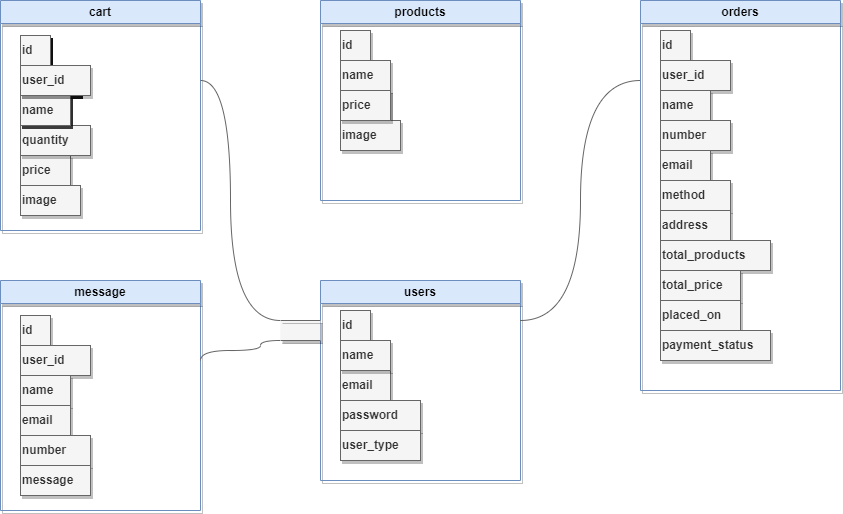

The diagram above was exported from draw.io. Its source (the exported page's mxGraphModel, read from the mxfile embedded in the PNG):
<mxGraphModel dx="1036" dy="614" grid="1" gridSize="10" guides="1" tooltips="1" connect="1" arrows="1" fold="1" page="1" pageScale="1" pageWidth="1100" pageHeight="850" background="none" math="0" shadow="0">
  <root>
    <mxCell id="0" />
    <mxCell id="1" parent="0" />
    <mxCell id="5WS8CYFa-ualFQc0Lpwk-11" value="users" style="swimlane;whiteSpace=wrap;html=1;labelBackgroundColor=none;labelBorderColor=none;shadow=1;swimlaneLine=1;fillColor=#dae8fc;strokeColor=#6c8ebf;" parent="1" vertex="1">
      <mxGeometry x="440" y="360" width="200" height="200" as="geometry" />
    </mxCell>
    <mxCell id="5WS8CYFa-ualFQc0Lpwk-24" value="email" style="text;html=1;align=left;verticalAlign=middle;resizable=0;points=[];autosize=1;shadow=1;labelBackgroundColor=none;fontStyle=1;swimlaneLine=1;fillColor=#f5f5f5;strokeColor=#666666;fontColor=#333333;" parent="5WS8CYFa-ualFQc0Lpwk-11" vertex="1">
      <mxGeometry x="20" y="90" width="50" height="30" as="geometry" />
    </mxCell>
    <mxCell id="5WS8CYFa-ualFQc0Lpwk-25" value="password" style="text;html=1;align=left;verticalAlign=middle;resizable=0;points=[];autosize=1;labelBackgroundColor=none;labelBorderColor=none;shadow=1;fontStyle=1;swimlaneLine=1;fillColor=#f5f5f5;strokeColor=#666666;fontColor=#333333;" parent="5WS8CYFa-ualFQc0Lpwk-11" vertex="1">
      <mxGeometry x="20" y="120" width="80" height="30" as="geometry" />
    </mxCell>
    <mxCell id="5WS8CYFa-ualFQc0Lpwk-26" value="user_type" style="text;html=1;align=left;verticalAlign=middle;resizable=0;points=[];autosize=1;shadow=1;labelBackgroundColor=none;fontStyle=1;swimlaneLine=1;fillColor=#f5f5f5;strokeColor=#666666;fontColor=#333333;" parent="5WS8CYFa-ualFQc0Lpwk-11" vertex="1">
      <mxGeometry x="20" y="150" width="80" height="30" as="geometry" />
    </mxCell>
    <mxCell id="5WS8CYFa-ualFQc0Lpwk-27" value="id" style="text;html=1;align=left;verticalAlign=middle;resizable=0;points=[];autosize=1;shadow=1;labelBackgroundColor=none;fontStyle=1;swimlaneLine=1;fillColor=#f5f5f5;strokeColor=#666666;fontColor=#333333;" parent="5WS8CYFa-ualFQc0Lpwk-11" vertex="1">
      <mxGeometry x="20" y="30" width="30" height="30" as="geometry" />
    </mxCell>
    <mxCell id="5WS8CYFa-ualFQc0Lpwk-28" value="name" style="text;html=1;align=left;verticalAlign=middle;resizable=0;points=[];autosize=1;shadow=1;labelBackgroundColor=none;fontStyle=1;swimlaneLine=1;fillColor=#f5f5f5;strokeColor=#666666;fontColor=#333333;" parent="5WS8CYFa-ualFQc0Lpwk-11" vertex="1">
      <mxGeometry x="20" y="60" width="50" height="30" as="geometry" />
    </mxCell>
    <mxCell id="5WS8CYFa-ualFQc0Lpwk-13" value="products" style="swimlane;whiteSpace=wrap;html=1;labelBackgroundColor=none;labelBorderColor=none;shadow=1;swimlaneLine=1;fillColor=#dae8fc;strokeColor=#6c8ebf;" parent="1" vertex="1">
      <mxGeometry x="440" y="80" width="200" height="200" as="geometry" />
    </mxCell>
    <mxCell id="5WS8CYFa-ualFQc0Lpwk-29" value="id" style="text;html=1;align=left;verticalAlign=middle;resizable=0;points=[];autosize=1;shadow=1;labelBackgroundColor=none;fontStyle=1;swimlaneLine=1;fillColor=#f5f5f5;strokeColor=#666666;fontColor=#333333;" parent="5WS8CYFa-ualFQc0Lpwk-13" vertex="1">
      <mxGeometry x="20" y="30" width="30" height="30" as="geometry" />
    </mxCell>
    <mxCell id="5WS8CYFa-ualFQc0Lpwk-30" value="name" style="text;html=1;align=left;verticalAlign=middle;resizable=0;points=[];autosize=1;shadow=1;labelBackgroundColor=none;fontStyle=1;swimlaneLine=1;fillColor=#f5f5f5;strokeColor=#666666;fontColor=#333333;" parent="5WS8CYFa-ualFQc0Lpwk-13" vertex="1">
      <mxGeometry x="20" y="60" width="50" height="30" as="geometry" />
    </mxCell>
    <mxCell id="5WS8CYFa-ualFQc0Lpwk-31" value="price" style="text;html=1;align=left;verticalAlign=middle;resizable=0;points=[];autosize=1;shadow=1;labelBackgroundColor=none;swimlaneLine=1;fillColor=#f5f5f5;strokeColor=#666666;fontColor=#333333;" parent="5WS8CYFa-ualFQc0Lpwk-13" vertex="1">
      <mxGeometry x="20" y="90" width="50" height="30" as="geometry" />
    </mxCell>
    <mxCell id="5WS8CYFa-ualFQc0Lpwk-32" value="image" style="text;html=1;align=left;verticalAlign=middle;resizable=0;points=[];autosize=1;shadow=1;labelBackgroundColor=none;fontStyle=1;swimlaneLine=1;fillColor=#f5f5f5;strokeColor=#666666;fontColor=#333333;" parent="5WS8CYFa-ualFQc0Lpwk-13" vertex="1">
      <mxGeometry x="20" y="120" width="60" height="30" as="geometry" />
    </mxCell>
    <mxCell id="5WS8CYFa-ualFQc0Lpwk-53" value="price" style="text;html=1;align=left;verticalAlign=middle;resizable=0;points=[];autosize=1;shadow=1;labelBackgroundColor=none;fontStyle=1;swimlaneLine=1;fillColor=#f5f5f5;strokeColor=#666666;fontColor=#333333;" parent="5WS8CYFa-ualFQc0Lpwk-13" vertex="1">
      <mxGeometry x="20" y="90" width="50" height="30" as="geometry" />
    </mxCell>
    <mxCell id="5WS8CYFa-ualFQc0Lpwk-14" value="orders" style="swimlane;whiteSpace=wrap;html=1;labelBackgroundColor=none;labelBorderColor=none;shadow=1;swimlaneLine=1;fillColor=#dae8fc;strokeColor=#6c8ebf;" parent="1" vertex="1">
      <mxGeometry x="760" y="80" width="200" height="390" as="geometry" />
    </mxCell>
    <mxCell id="5WS8CYFa-ualFQc0Lpwk-33" value="id" style="text;html=1;align=left;verticalAlign=middle;resizable=0;points=[];autosize=1;shadow=1;labelBackgroundColor=none;fontStyle=1;swimlaneLine=1;fillColor=#f5f5f5;strokeColor=#666666;fontColor=#333333;" parent="5WS8CYFa-ualFQc0Lpwk-14" vertex="1">
      <mxGeometry x="20" y="30" width="30" height="30" as="geometry" />
    </mxCell>
    <mxCell id="5WS8CYFa-ualFQc0Lpwk-34" value="user_id" style="text;html=1;align=left;verticalAlign=middle;resizable=0;points=[];autosize=1;shadow=1;labelBackgroundColor=none;fontStyle=1;swimlaneLine=1;fillColor=#f5f5f5;strokeColor=#666666;fontColor=#333333;" parent="5WS8CYFa-ualFQc0Lpwk-14" vertex="1">
      <mxGeometry x="20" y="60" width="70" height="30" as="geometry" />
    </mxCell>
    <mxCell id="5WS8CYFa-ualFQc0Lpwk-35" value="name" style="text;html=1;align=left;verticalAlign=middle;resizable=0;points=[];autosize=1;shadow=1;labelBackgroundColor=none;fontStyle=1;swimlaneLine=1;fillColor=#f5f5f5;strokeColor=#666666;fontColor=#333333;" parent="5WS8CYFa-ualFQc0Lpwk-14" vertex="1">
      <mxGeometry x="20" y="90" width="50" height="30" as="geometry" />
    </mxCell>
    <mxCell id="5WS8CYFa-ualFQc0Lpwk-36" value="number" style="text;html=1;align=left;verticalAlign=middle;resizable=0;points=[];autosize=1;shadow=1;labelBackgroundColor=none;fontStyle=1;swimlaneLine=1;fillColor=#f5f5f5;strokeColor=#666666;fontColor=#333333;" parent="5WS8CYFa-ualFQc0Lpwk-14" vertex="1">
      <mxGeometry x="20" y="120" width="70" height="30" as="geometry" />
    </mxCell>
    <mxCell id="5WS8CYFa-ualFQc0Lpwk-37" value="email" style="text;html=1;align=left;verticalAlign=middle;resizable=0;points=[];autosize=1;labelBackgroundColor=none;labelBorderColor=none;shadow=1;fontStyle=1;swimlaneLine=1;fillColor=#f5f5f5;strokeColor=#666666;fontColor=#333333;" parent="5WS8CYFa-ualFQc0Lpwk-14" vertex="1">
      <mxGeometry x="20" y="150" width="50" height="30" as="geometry" />
    </mxCell>
    <mxCell id="5WS8CYFa-ualFQc0Lpwk-38" value="method" style="text;html=1;align=left;verticalAlign=middle;resizable=0;points=[];autosize=1;labelBackgroundColor=none;labelBorderColor=none;shadow=1;fontStyle=1;swimlaneLine=1;fillColor=#f5f5f5;strokeColor=#666666;fontColor=#333333;" parent="5WS8CYFa-ualFQc0Lpwk-14" vertex="1">
      <mxGeometry x="20" y="180" width="70" height="30" as="geometry" />
    </mxCell>
    <mxCell id="5WS8CYFa-ualFQc0Lpwk-39" value="address" style="text;html=1;align=left;verticalAlign=middle;resizable=0;points=[];autosize=1;shadow=1;labelBackgroundColor=none;fontStyle=1;swimlaneLine=1;fillColor=#f5f5f5;strokeColor=#666666;fontColor=#333333;" parent="5WS8CYFa-ualFQc0Lpwk-14" vertex="1">
      <mxGeometry x="20" y="210" width="70" height="30" as="geometry" />
    </mxCell>
    <mxCell id="5WS8CYFa-ualFQc0Lpwk-40" value="total_products" style="text;html=1;align=left;verticalAlign=middle;resizable=0;points=[];autosize=1;shadow=1;labelBackgroundColor=none;fontStyle=1;swimlaneLine=1;fillColor=#f5f5f5;strokeColor=#666666;fontColor=#333333;" parent="5WS8CYFa-ualFQc0Lpwk-14" vertex="1">
      <mxGeometry x="20" y="240" width="110" height="30" as="geometry" />
    </mxCell>
    <mxCell id="5WS8CYFa-ualFQc0Lpwk-41" value="total_price" style="text;html=1;align=left;verticalAlign=middle;resizable=0;points=[];autosize=1;labelBackgroundColor=none;labelBorderColor=none;shadow=1;fontStyle=1;swimlaneLine=1;fillColor=#f5f5f5;strokeColor=#666666;fontColor=#333333;" parent="5WS8CYFa-ualFQc0Lpwk-14" vertex="1">
      <mxGeometry x="20" y="270" width="80" height="30" as="geometry" />
    </mxCell>
    <mxCell id="5WS8CYFa-ualFQc0Lpwk-42" value="placed_on" style="text;html=1;align=left;verticalAlign=middle;resizable=0;points=[];autosize=1;labelBackgroundColor=none;labelBorderColor=none;shadow=1;fontStyle=1;swimlaneLine=1;fillColor=#f5f5f5;strokeColor=#666666;fontColor=#333333;" parent="5WS8CYFa-ualFQc0Lpwk-14" vertex="1">
      <mxGeometry x="20" y="300" width="80" height="30" as="geometry" />
    </mxCell>
    <mxCell id="5WS8CYFa-ualFQc0Lpwk-43" value="payment_status" style="text;html=1;align=left;verticalAlign=middle;resizable=0;points=[];autosize=1;labelBackgroundColor=none;labelBorderColor=none;shadow=1;fontStyle=1;swimlaneLine=1;fillColor=#f5f5f5;strokeColor=#666666;fontColor=#333333;" parent="5WS8CYFa-ualFQc0Lpwk-14" vertex="1">
      <mxGeometry x="20" y="330" width="110" height="30" as="geometry" />
    </mxCell>
    <mxCell id="5WS8CYFa-ualFQc0Lpwk-15" value="message" style="swimlane;whiteSpace=wrap;html=1;labelBackgroundColor=none;labelBorderColor=none;shadow=1;swimlaneLine=1;fillColor=#dae8fc;strokeColor=#6c8ebf;" parent="1" vertex="1">
      <mxGeometry x="120" y="360" width="200" height="230" as="geometry" />
    </mxCell>
    <mxCell id="5WS8CYFa-ualFQc0Lpwk-44" value="id" style="text;html=1;align=left;verticalAlign=middle;resizable=0;points=[];autosize=1;labelBackgroundColor=none;labelBorderColor=none;shadow=1;fontStyle=1;swimlaneLine=1;fillColor=#f5f5f5;strokeColor=#666666;fontColor=#333333;" parent="5WS8CYFa-ualFQc0Lpwk-15" vertex="1">
      <mxGeometry x="20" y="35" width="30" height="30" as="geometry" />
    </mxCell>
    <mxCell id="5WS8CYFa-ualFQc0Lpwk-45" value="user_id" style="text;html=1;align=left;verticalAlign=middle;resizable=0;points=[];autosize=1;fontStyle=1;shadow=1;labelBackgroundColor=none;swimlaneLine=1;fillColor=#f5f5f5;strokeColor=#666666;fontColor=#333333;" parent="5WS8CYFa-ualFQc0Lpwk-15" vertex="1">
      <mxGeometry x="20" y="65" width="70" height="30" as="geometry" />
    </mxCell>
    <mxCell id="5WS8CYFa-ualFQc0Lpwk-46" value="name" style="text;html=1;align=left;verticalAlign=middle;resizable=0;points=[];autosize=1;shadow=1;labelBackgroundColor=none;fontStyle=1;swimlaneLine=1;fillColor=#f5f5f5;strokeColor=#666666;fontColor=#333333;" parent="5WS8CYFa-ualFQc0Lpwk-15" vertex="1">
      <mxGeometry x="20" y="95" width="50" height="30" as="geometry" />
    </mxCell>
    <mxCell id="5WS8CYFa-ualFQc0Lpwk-47" value="email" style="text;html=1;align=left;verticalAlign=middle;resizable=0;points=[];autosize=1;labelBackgroundColor=none;labelBorderColor=none;shadow=1;fontStyle=1;swimlaneLine=1;fillColor=#f5f5f5;strokeColor=#666666;fontColor=#333333;" parent="5WS8CYFa-ualFQc0Lpwk-15" vertex="1">
      <mxGeometry x="20" y="125" width="50" height="30" as="geometry" />
    </mxCell>
    <mxCell id="5WS8CYFa-ualFQc0Lpwk-48" value="number" style="text;html=1;align=left;verticalAlign=middle;resizable=0;points=[];autosize=1;shadow=1;labelBackgroundColor=none;fontStyle=1;swimlaneLine=1;fillColor=#f5f5f5;strokeColor=#666666;fontColor=#333333;" parent="5WS8CYFa-ualFQc0Lpwk-15" vertex="1">
      <mxGeometry x="20" y="155" width="70" height="30" as="geometry" />
    </mxCell>
    <mxCell id="5WS8CYFa-ualFQc0Lpwk-49" value="message" style="text;html=1;align=left;verticalAlign=middle;resizable=0;points=[];autosize=1;shadow=1;labelBackgroundColor=none;fontStyle=1;swimlaneLine=1;fillColor=#f5f5f5;strokeColor=#666666;fontColor=#333333;" parent="5WS8CYFa-ualFQc0Lpwk-15" vertex="1">
      <mxGeometry x="20" y="185" width="70" height="30" as="geometry" />
    </mxCell>
    <mxCell id="5WS8CYFa-ualFQc0Lpwk-16" value="cart" style="swimlane;whiteSpace=wrap;html=1;labelBackgroundColor=none;labelBorderColor=none;shadow=1;glass=0;swimlaneLine=1;fillColor=#dae8fc;strokeColor=#6c8ebf;" parent="1" vertex="1">
      <mxGeometry x="120" y="80" width="200" height="230" as="geometry" />
    </mxCell>
    <mxCell id="5WS8CYFa-ualFQc0Lpwk-50" value="id" style="text;html=1;align=left;verticalAlign=middle;resizable=0;points=[];autosize=1;labelBackgroundColor=none;labelBorderColor=none;shadow=1;swimlaneLine=1;fillColor=#f5f5f5;strokeColor=#666666;fontColor=#333333;" parent="5WS8CYFa-ualFQc0Lpwk-16" vertex="1">
      <mxGeometry x="20" y="35" width="30" height="30" as="geometry" />
    </mxCell>
    <mxCell id="5WS8CYFa-ualFQc0Lpwk-51" value="user_id" style="text;html=1;align=left;verticalAlign=middle;resizable=0;points=[];autosize=1;fontStyle=0;shadow=1;labelBackgroundColor=none;swimlaneLine=1;fillColor=#f5f5f5;strokeColor=#666666;fontColor=#333333;" parent="5WS8CYFa-ualFQc0Lpwk-16" vertex="1">
      <mxGeometry x="20" y="65" width="60" height="30" as="geometry" />
    </mxCell>
    <mxCell id="5WS8CYFa-ualFQc0Lpwk-52" value="name" style="text;html=1;align=left;verticalAlign=middle;resizable=0;points=[];autosize=1;shadow=1;labelBackgroundColor=none;swimlaneLine=1;fillColor=#f5f5f5;strokeColor=#666666;fontColor=#333333;" parent="5WS8CYFa-ualFQc0Lpwk-16" vertex="1">
      <mxGeometry x="20" y="95" width="50" height="30" as="geometry" />
    </mxCell>
    <mxCell id="5WS8CYFa-ualFQc0Lpwk-54" value="price" style="text;html=1;align=left;verticalAlign=middle;resizable=0;points=[];autosize=1;shadow=1;labelBackgroundColor=none;fontStyle=1;swimlaneLine=1;fillColor=#f5f5f5;strokeColor=#666666;fontColor=#333333;" parent="5WS8CYFa-ualFQc0Lpwk-16" vertex="1">
      <mxGeometry x="20" y="155" width="50" height="30" as="geometry" />
    </mxCell>
    <mxCell id="5WS8CYFa-ualFQc0Lpwk-55" value="image" style="text;html=1;align=left;verticalAlign=middle;resizable=0;points=[];autosize=1;shadow=1;labelBackgroundColor=none;fontStyle=1;swimlaneLine=1;fillColor=#f5f5f5;strokeColor=#666666;fontColor=#333333;" parent="5WS8CYFa-ualFQc0Lpwk-16" vertex="1">
      <mxGeometry x="20" y="185" width="60" height="30" as="geometry" />
    </mxCell>
    <mxCell id="5WS8CYFa-ualFQc0Lpwk-56" value="quantity" style="text;html=1;align=left;verticalAlign=middle;resizable=0;points=[];autosize=1;shadow=1;labelBackgroundColor=none;fontStyle=1;swimlaneLine=1;fillColor=#f5f5f5;strokeColor=#666666;fontColor=#333333;" parent="5WS8CYFa-ualFQc0Lpwk-16" vertex="1">
      <mxGeometry x="20" y="125" width="70" height="30" as="geometry" />
    </mxCell>
    <mxCell id="Z5WpMqhL2NjEZJbWEgxD-3" value="id" style="text;html=1;align=left;verticalAlign=middle;resizable=0;points=[];autosize=1;labelBackgroundColor=none;labelBorderColor=none;shadow=1;swimlaneLine=1;fillColor=#f5f5f5;strokeColor=#666666;fontColor=#333333;" vertex="1" parent="5WS8CYFa-ualFQc0Lpwk-16">
      <mxGeometry x="20" y="35" width="30" height="30" as="geometry" />
    </mxCell>
    <mxCell id="Z5WpMqhL2NjEZJbWEgxD-4" value="user_id" style="text;html=1;align=left;verticalAlign=middle;resizable=0;points=[];autosize=1;fontStyle=0;shadow=1;labelBackgroundColor=none;swimlaneLine=1;fillColor=#f5f5f5;strokeColor=#666666;fontColor=#333333;" vertex="1" parent="5WS8CYFa-ualFQc0Lpwk-16">
      <mxGeometry x="20" y="65" width="60" height="30" as="geometry" />
    </mxCell>
    <mxCell id="Z5WpMqhL2NjEZJbWEgxD-5" value="id" style="text;html=1;align=left;verticalAlign=middle;resizable=0;points=[];autosize=1;labelBackgroundColor=none;labelBorderColor=none;shadow=1;swimlaneLine=1;fillColor=#f5f5f5;strokeColor=#666666;fontColor=#333333;" vertex="1" parent="5WS8CYFa-ualFQc0Lpwk-16">
      <mxGeometry x="20" y="35" width="30" height="30" as="geometry" />
    </mxCell>
    <mxCell id="Z5WpMqhL2NjEZJbWEgxD-6" value="user_id" style="text;html=1;align=left;verticalAlign=middle;resizable=0;points=[];autosize=1;fontStyle=0;shadow=1;labelBackgroundColor=none;swimlaneLine=1;fillColor=#f5f5f5;strokeColor=#666666;fontColor=#333333;" vertex="1" parent="5WS8CYFa-ualFQc0Lpwk-16">
      <mxGeometry x="20" y="65" width="60" height="30" as="geometry" />
    </mxCell>
    <mxCell id="Z5WpMqhL2NjEZJbWEgxD-7" value="id" style="text;html=1;align=left;verticalAlign=middle;resizable=0;points=[];autosize=1;labelBackgroundColor=none;labelBorderColor=none;shadow=1;swimlaneLine=1;fillColor=#f5f5f5;strokeColor=#666666;fontColor=#333333;" vertex="1" parent="5WS8CYFa-ualFQc0Lpwk-16">
      <mxGeometry x="20" y="35" width="30" height="30" as="geometry" />
    </mxCell>
    <mxCell id="Z5WpMqhL2NjEZJbWEgxD-8" value="user_id" style="text;html=1;align=left;verticalAlign=middle;resizable=0;points=[];autosize=1;fontStyle=0;shadow=1;labelBackgroundColor=none;swimlaneLine=1;fillColor=#f5f5f5;strokeColor=#666666;fontColor=#333333;" vertex="1" parent="5WS8CYFa-ualFQc0Lpwk-16">
      <mxGeometry x="20" y="65" width="60" height="30" as="geometry" />
    </mxCell>
    <mxCell id="Z5WpMqhL2NjEZJbWEgxD-9" value="name" style="text;html=1;align=left;verticalAlign=middle;resizable=0;points=[];autosize=1;shadow=1;labelBackgroundColor=none;swimlaneLine=1;fillColor=#f5f5f5;strokeColor=#666666;fontColor=#333333;" vertex="1" parent="5WS8CYFa-ualFQc0Lpwk-16">
      <mxGeometry x="20" y="95" width="50" height="30" as="geometry" />
    </mxCell>
    <mxCell id="Z5WpMqhL2NjEZJbWEgxD-10" value="id" style="text;html=1;align=left;verticalAlign=middle;resizable=0;points=[];autosize=1;labelBackgroundColor=none;labelBorderColor=none;shadow=1;swimlaneLine=1;fillColor=#f5f5f5;strokeColor=#666666;fontColor=#333333;" vertex="1" parent="5WS8CYFa-ualFQc0Lpwk-16">
      <mxGeometry x="20" y="35" width="30" height="30" as="geometry" />
    </mxCell>
    <mxCell id="Z5WpMqhL2NjEZJbWEgxD-11" value="user_id" style="text;html=1;align=left;verticalAlign=middle;resizable=0;points=[];autosize=1;fontStyle=0;shadow=1;labelBackgroundColor=none;swimlaneLine=1;fillColor=#f5f5f5;strokeColor=#666666;fontColor=#333333;" vertex="1" parent="5WS8CYFa-ualFQc0Lpwk-16">
      <mxGeometry x="20" y="65" width="60" height="30" as="geometry" />
    </mxCell>
    <mxCell id="Z5WpMqhL2NjEZJbWEgxD-12" value="name" style="text;html=1;align=left;verticalAlign=middle;resizable=0;points=[];autosize=1;shadow=1;labelBackgroundColor=none;swimlaneLine=1;fillColor=#f5f5f5;strokeColor=#666666;fontColor=#333333;" vertex="1" parent="5WS8CYFa-ualFQc0Lpwk-16">
      <mxGeometry x="20" y="95" width="50" height="30" as="geometry" />
    </mxCell>
    <mxCell id="Z5WpMqhL2NjEZJbWEgxD-13" value="id" style="text;html=1;align=left;verticalAlign=middle;resizable=0;points=[];autosize=1;labelBackgroundColor=none;labelBorderColor=none;shadow=1;swimlaneLine=1;fillColor=#f5f5f5;strokeColor=#666666;fontColor=#333333;" vertex="1" parent="5WS8CYFa-ualFQc0Lpwk-16">
      <mxGeometry x="20" y="35" width="30" height="30" as="geometry" />
    </mxCell>
    <mxCell id="Z5WpMqhL2NjEZJbWEgxD-14" value="user_id" style="text;html=1;align=left;verticalAlign=middle;resizable=0;points=[];autosize=1;fontStyle=0;shadow=1;labelBackgroundColor=none;swimlaneLine=1;fillColor=#f5f5f5;strokeColor=#666666;fontColor=#333333;" vertex="1" parent="5WS8CYFa-ualFQc0Lpwk-16">
      <mxGeometry x="20" y="65" width="60" height="30" as="geometry" />
    </mxCell>
    <mxCell id="Z5WpMqhL2NjEZJbWEgxD-15" value="name" style="text;html=1;align=left;verticalAlign=middle;resizable=0;points=[];autosize=1;shadow=1;labelBackgroundColor=none;swimlaneLine=1;fillColor=#f5f5f5;strokeColor=#666666;fontColor=#333333;" vertex="1" parent="5WS8CYFa-ualFQc0Lpwk-16">
      <mxGeometry x="20" y="95" width="50" height="30" as="geometry" />
    </mxCell>
    <mxCell id="Z5WpMqhL2NjEZJbWEgxD-16" value="id" style="text;html=1;align=left;verticalAlign=middle;resizable=0;points=[];autosize=1;labelBackgroundColor=none;labelBorderColor=none;shadow=1;swimlaneLine=1;fillColor=#f5f5f5;strokeColor=#666666;fontColor=#333333;" vertex="1" parent="5WS8CYFa-ualFQc0Lpwk-16">
      <mxGeometry x="20" y="35" width="30" height="30" as="geometry" />
    </mxCell>
    <mxCell id="Z5WpMqhL2NjEZJbWEgxD-17" value="user_id" style="text;html=1;align=left;verticalAlign=middle;resizable=0;points=[];autosize=1;fontStyle=0;shadow=1;labelBackgroundColor=none;swimlaneLine=1;fillColor=#f5f5f5;strokeColor=#666666;fontColor=#333333;" vertex="1" parent="5WS8CYFa-ualFQc0Lpwk-16">
      <mxGeometry x="20" y="65" width="60" height="30" as="geometry" />
    </mxCell>
    <mxCell id="Z5WpMqhL2NjEZJbWEgxD-18" value="name" style="text;html=1;align=left;verticalAlign=middle;resizable=0;points=[];autosize=1;shadow=1;labelBackgroundColor=none;swimlaneLine=1;fillColor=#f5f5f5;strokeColor=#666666;fontColor=#333333;" vertex="1" parent="5WS8CYFa-ualFQc0Lpwk-16">
      <mxGeometry x="20" y="95" width="50" height="30" as="geometry" />
    </mxCell>
    <mxCell id="Z5WpMqhL2NjEZJbWEgxD-19" value="id" style="text;html=1;align=left;verticalAlign=middle;resizable=0;points=[];autosize=1;labelBackgroundColor=none;labelBorderColor=none;shadow=1;swimlaneLine=1;fillColor=#f5f5f5;strokeColor=#666666;fontColor=#333333;" vertex="1" parent="5WS8CYFa-ualFQc0Lpwk-16">
      <mxGeometry x="20" y="35" width="30" height="30" as="geometry" />
    </mxCell>
    <mxCell id="Z5WpMqhL2NjEZJbWEgxD-20" value="user_id" style="text;html=1;align=left;verticalAlign=middle;resizable=0;points=[];autosize=1;fontStyle=0;shadow=1;labelBackgroundColor=none;swimlaneLine=1;fillColor=#f5f5f5;strokeColor=#666666;fontColor=#333333;" vertex="1" parent="5WS8CYFa-ualFQc0Lpwk-16">
      <mxGeometry x="20" y="65" width="60" height="30" as="geometry" />
    </mxCell>
    <mxCell id="Z5WpMqhL2NjEZJbWEgxD-21" value="name" style="text;html=1;align=left;verticalAlign=middle;resizable=0;points=[];autosize=1;shadow=1;labelBackgroundColor=none;fontStyle=1;swimlaneLine=1;fillColor=#f5f5f5;strokeColor=#666666;fontColor=#333333;" vertex="1" parent="5WS8CYFa-ualFQc0Lpwk-16">
      <mxGeometry x="20" y="95" width="50" height="30" as="geometry" />
    </mxCell>
    <mxCell id="Z5WpMqhL2NjEZJbWEgxD-22" value="id" style="text;html=1;align=left;verticalAlign=middle;resizable=0;points=[];autosize=1;labelBackgroundColor=none;labelBorderColor=none;shadow=1;swimlaneLine=1;fillColor=#f5f5f5;strokeColor=#666666;fontColor=#333333;" vertex="1" parent="5WS8CYFa-ualFQc0Lpwk-16">
      <mxGeometry x="20" y="35" width="30" height="30" as="geometry" />
    </mxCell>
    <mxCell id="Z5WpMqhL2NjEZJbWEgxD-23" value="user_id" style="text;html=1;align=left;verticalAlign=middle;resizable=0;points=[];autosize=1;fontStyle=0;shadow=1;labelBackgroundColor=none;swimlaneLine=1;fillColor=#f5f5f5;strokeColor=#666666;fontColor=#333333;" vertex="1" parent="5WS8CYFa-ualFQc0Lpwk-16">
      <mxGeometry x="20" y="65" width="60" height="30" as="geometry" />
    </mxCell>
    <mxCell id="Z5WpMqhL2NjEZJbWEgxD-24" value="id" style="text;html=1;align=left;verticalAlign=middle;resizable=0;points=[];autosize=1;labelBackgroundColor=none;labelBorderColor=none;shadow=1;fontStyle=1;swimlaneLine=1;fillColor=#f5f5f5;strokeColor=#666666;fontColor=#333333;" vertex="1" parent="5WS8CYFa-ualFQc0Lpwk-16">
      <mxGeometry x="20" y="35" width="30" height="30" as="geometry" />
    </mxCell>
    <mxCell id="Z5WpMqhL2NjEZJbWEgxD-25" value="user_id" style="text;html=1;align=left;verticalAlign=middle;resizable=0;points=[];autosize=1;fontStyle=1;shadow=1;labelBackgroundColor=none;swimlaneLine=1;fillColor=#f5f5f5;strokeColor=#666666;fontColor=#333333;" vertex="1" parent="5WS8CYFa-ualFQc0Lpwk-16">
      <mxGeometry x="20" y="65" width="70" height="30" as="geometry" />
    </mxCell>
    <mxCell id="5WS8CYFa-ualFQc0Lpwk-78" value="" style="endArrow=none;html=1;edgeStyle=orthogonalEdgeStyle;rounded=0;curved=1;entryX=0;entryY=0;entryDx=0;entryDy=0;labelBackgroundColor=none;fontColor=default;swimlaneLine=1;fillColor=#f5f5f5;strokeColor=#666666;" parent="1" target="5WS8CYFa-ualFQc0Lpwk-89" edge="1">
      <mxGeometry relative="1" as="geometry">
        <mxPoint x="320" y="160" as="sourcePoint" />
        <mxPoint x="440" y="340" as="targetPoint" />
        <Array as="points">
          <mxPoint x="350" y="160" />
          <mxPoint x="350" y="400" />
        </Array>
      </mxGeometry>
    </mxCell>
    <mxCell id="5WS8CYFa-ualFQc0Lpwk-81" value="" style="endArrow=none;html=1;edgeStyle=orthogonalEdgeStyle;rounded=0;curved=1;entryX=0;entryY=1;entryDx=0;entryDy=0;labelBackgroundColor=none;fontColor=default;swimlaneLine=1;fillColor=#f5f5f5;strokeColor=#666666;" parent="1" target="5WS8CYFa-ualFQc0Lpwk-89" edge="1">
      <mxGeometry relative="1" as="geometry">
        <mxPoint x="320" y="440" as="sourcePoint" />
        <mxPoint x="420" y="440" as="targetPoint" />
        <Array as="points">
          <mxPoint x="320" y="430" />
          <mxPoint x="380" y="430" />
          <mxPoint x="380" y="420" />
        </Array>
      </mxGeometry>
    </mxCell>
    <mxCell id="5WS8CYFa-ualFQc0Lpwk-84" value="" style="endArrow=none;html=1;edgeStyle=orthogonalEdgeStyle;rounded=0;curved=1;labelBackgroundColor=none;fontColor=default;swimlaneLine=1;fillColor=#f5f5f5;strokeColor=#666666;" parent="1" edge="1">
      <mxGeometry relative="1" as="geometry">
        <mxPoint x="640" y="400" as="sourcePoint" />
        <mxPoint x="760" y="160" as="targetPoint" />
        <Array as="points">
          <mxPoint x="700" y="400" />
          <mxPoint x="700" y="160" />
        </Array>
      </mxGeometry>
    </mxCell>
    <mxCell id="5WS8CYFa-ualFQc0Lpwk-89" value="" style="shape=partialRectangle;whiteSpace=wrap;html=1;left=0;right=0;shadow=1;labelBackgroundColor=none;labelBorderColor=none;swimlaneLine=1;fillColor=#f5f5f5;strokeColor=#666666;fontColor=#333333;" parent="1" vertex="1">
      <mxGeometry x="400" y="400" width="40" height="20" as="geometry" />
    </mxCell>
  </root>
</mxGraphModel>